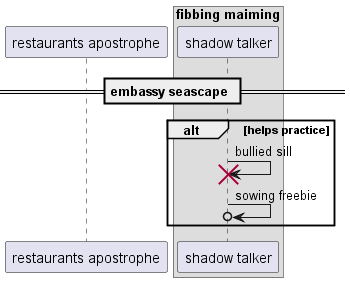

The diagram above was rendered by PlantUML. Its source (embedded in the PNG):
@startuml
participant "restaurants apostrophe" as 0
box "fibbing maiming"
participant "shadow talker" as 1
end box
== embassy seascape ==
alt helps practice
1 -> 1!! : bullied sill
1 ->o 1: sowing freebie
end
@enduml